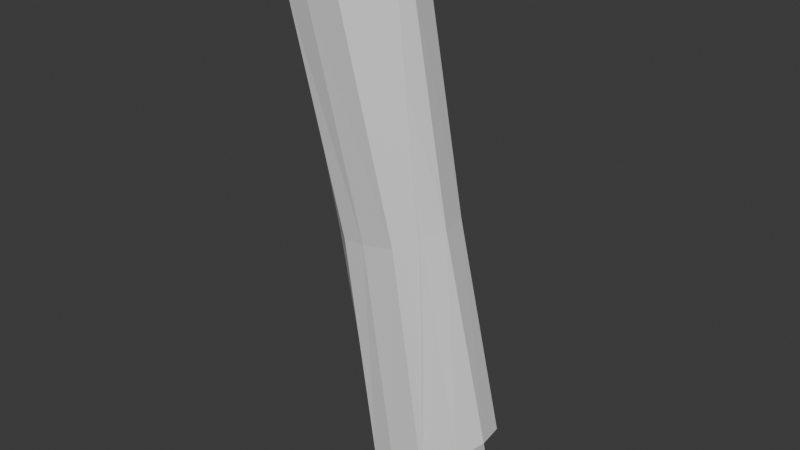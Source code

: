 # Source: Blueprint.blend  (saved by Blender 4.0.36; exported with 4.5.12 LTS)
import bpy
from mathutils import Matrix  # noqa: F401  (used for matrix-valued properties, if any)

bpy.ops.wm.read_factory_settings(use_empty=True)
scene = bpy.context.scene
scene.name = 'Scene'

# ---- collections
col_collection = bpy.data.collections.new('Collection'); scene.collection.children.link(col_collection)

# ---- world
world_world = bpy.data.worlds.new('World'); scene.world = world_world
world_world.use_nodes = True; world_world.node_tree.nodes.clear()
_N = world_world.node_tree.nodes; _L = world_world.node_tree.links
n0 = _N.new('ShaderNodeOutputWorld'); n0.name = 'World Output'; n0.location = (300, 300)
n1 = _N.new('ShaderNodeBackground'); n1.name = 'Background'; n1.location = (10, 300)
n1.inputs[0].default_value = (0.05088, 0.05088, 0.05088, 1.0)
_L.new(n1.outputs[0], n0.inputs[0])
n0.is_active_output = True
world_world.color = (0.05088, 0.05088, 0.05088)
world_world.use_sun_shadow = False
world_world.sun_shadow_jitter_overblur = 0.0

# ---- meshes
me_cylinder = bpy.data.meshes.new('Cylinder')
me_cylinder.from_pydata([(-5.46e-10, 0.4979, -0.001329), (-4.537e-10, 0.4303, 1.999), (0.2467, 0.4366, -0.001329), (0.1995, 0.3726, 1.999), (0.4273, 0.2693, -0.001329), (0.3456, 0.2151, 1.999), (0.4934, -0.01703, -0.001329), (0.3991, -7.667e-10, 1.999), (0.4097, -0.224, -0.001329), (0.3456, -0.2151, 1.999), (0.3188, -0.4878, -0.001329), (0.1995, -0.3726, 1.999), (-0.006051, -0.4771, -0.001329), (-4.537e-10, -0.4303, 1.999), (-0.2436, -0.4393, -0.001329), (-0.1995, -0.3726, 1.999), (-0.4273, -0.2975, -0.001329), (-0.3456, -0.2151, 1.999), (-0.4934, -0.01663, -0.001329), (-0.3991, -7.667e-10, 1.999), (-0.4273, 0.2693, -0.001329), (-0.3456, 0.2151, 1.999), (-0.2467, 0.4366, -0.001329), (-0.1995, 0.3726, 1.999), (0.2658, 0.4979, 2.005), (-4.537e-10, 0.57, 2.031), (0.4604, 0.2866, 1.999), (0.5316, -0.001225, 1.968), (0.4414, -0.2773, 1.99), (0.3289, -0.6105, 2.016), (-0.006519, -0.5932, 2.015), (-0.2625, -0.5324, 2.01), (-0.4604, -0.3041, 1.992), (-0.5316, -7.667e-10, 1.999), (-0.4604, 0.2866, 1.999), (-0.2658, 0.4979, 2.005), (0.09847, 0.1839, 2.297), (-1.604e-08, 0.2123, 2.297), (0.1706, 0.1062, 2.297), (0.1969, 1.604e-08, 2.297), (0.1706, -0.1062, 2.297), (0.09847, -0.1839, 2.297), (1.514e-08, -0.2123, 2.297), (-0.09847, -0.1839, 2.297), (-0.1706, -0.1062, 2.297), (-0.1969, -1.758e-08, 2.297), (-0.1706, 0.1062, 2.297), (-0.09847, 0.1839, 2.297), (0.1995, 0.3726, 2.297), (-4.537e-10, 0.4303, 2.297), (0.3456, 0.2151, 2.297), (0.3991, -0.002184, 2.304), (0.3456, -0.2153, 2.275), (0.1995, -0.3712, 2.253), (-4.537e-10, -0.4283, 2.245), (-0.1995, -0.3712, 2.253), (-0.3456, -0.2153, 2.275), (-0.3991, -0.002184, 2.304), (-0.3456, 0.2151, 2.297), (-0.1995, 0.3726, 2.297), (0.1011, 0.2179, 2.527), (0.002615, 0.2461, 2.531), (0.1732, 0.1408, 2.517), (0.1996, 0.03558, 2.503), (0.1732, -0.06966, 2.489), (0.1011, -0.1467, 2.478), (0.002615, -0.1749, 2.475), (-0.09586, -0.1467, 2.478), (-0.1679, -0.06966, 2.489), (-0.1943, 0.03558, 2.503), (-0.1679, 0.1408, 2.517), (-0.09586, 0.2179, 2.527)], [], [(0, 25, 24, 2), (2, 24, 26, 4), (4, 26, 27, 6), (6, 27, 28, 8), (8, 28, 29, 10), (10, 29, 30, 12), (12, 30, 31, 14), (14, 31, 32, 16), (16, 32, 33, 18), (18, 33, 34, 20), (13, 11, 53, 54), (20, 34, 35, 22), (22, 35, 25, 0), (1, 3, 24, 25), (3, 5, 26, 24), (5, 7, 27, 26), (7, 9, 28, 27), (9, 11, 29, 28), (11, 13, 30, 29), (13, 15, 31, 30), (15, 17, 32, 31), (17, 19, 33, 32), (19, 21, 34, 33), (21, 23, 35, 34), (23, 1, 25, 35), (44, 43, 67, 68), (7, 5, 50, 51), (21, 19, 57, 58), (15, 13, 54, 55), (9, 7, 51, 52), (23, 21, 58, 59), (3, 1, 49, 48), (17, 15, 55, 56), (11, 9, 52, 53), (1, 23, 59, 49), (5, 3, 48, 50), (19, 17, 56, 57), (37, 36, 48, 49), (36, 38, 50, 48), (38, 39, 51, 50), (39, 40, 52, 51), (40, 41, 53, 52), (41, 42, 54, 53), (42, 43, 55, 54), (43, 44, 56, 55), (44, 45, 57, 56), (45, 46, 58, 57), (46, 47, 59, 58), (47, 37, 49, 59), (60, 61, 71, 70, 69, 68, 67, 66, 65, 64, 63, 62), (41, 40, 64, 65), (37, 47, 71, 61), (38, 36, 60, 62), (45, 44, 68, 69), (42, 41, 65, 66), (39, 38, 62, 63), (46, 45, 69, 70), (43, 42, 66, 67), (40, 39, 63, 64), (47, 46, 70, 71), (36, 37, 61, 60)])
_uv = me_cylinder.uv_layers.new(name='UVMap')
_uv.uv.foreach_set('vector', [1.0, 0.5, 1.0, 1.0, 0.9167, 1.0, 0.9167, 0.5, 0.9167, 0.5, 0.9167, 1.0, 0.8333, 1.0, 0.8333, 0.5, 0.8333, 0.5, 0.8333, 1.0, 0.75, 1.0, 0.75, 0.5, 0.75, 0.5, 0.75, 1.0, 0.6667, 1.0, 0.6667, 0.5, 0.6667, 0.5, 0.6667, 1.0, 0.5833, 1.0, 0.5833, 0.5, 0.5833, 0.5, 0.5833, 1.0, 0.5, 1.0, 0.5, 0.5, 0.5, 0.5, 0.5, 1.0, 0.4167, 1.0, 0.4167, 0.5, 0.4167, 0.5, 0.4167, 1.0, 0.3333, 1.0, 0.3333, 0.5, 0.3333, 0.5, 0.3333, 1.0, 0.25, 1.0, 0.25, 0.5, 0.25, 0.5, 0.25, 1.0, 0.1667, 1.0, 0.1667, 0.5, 0.25, 0.06982, 0.3401, 0.09396, 0.3401, 0.09396, 0.25, 0.06982, 0.1667, 0.5, 0.1667, 1.0, 0.08333, 1.0, 0.08333, 0.5, 0.08333, 0.5, 0.08333, 1.0, 7.451e-08, 1.0, 7.451e-08, 0.5, 0.25, 0.4302, 0.3401, 0.406, 0.37, 0.4578, 0.25, 0.49, 0.3401, 0.406, 0.406, 0.3401, 0.4578, 0.37, 0.37, 0.4578, 0.406, 0.3401, 0.4302, 0.25, 0.49, 0.25, 0.4578, 0.37, 0.4302, 0.25, 0.406, 0.1599, 0.4578, 0.13, 0.49, 0.25, 0.406, 0.1599, 0.3401, 0.09396, 0.37, 0.04215, 0.4578, 0.13, 0.3401, 0.09396, 0.25, 0.06982, 0.25, 0.01, 0.37, 0.04215, 0.25, 0.06982, 0.1599, 0.09396, 0.13, 0.04215, 0.25, 0.01, 0.1599, 0.09396, 0.09396, 0.1599, 0.04215, 0.13, 0.13, 0.04215, 0.09396, 0.1599, 0.06982, 0.25, 0.01, 0.25, 0.04215, 0.13, 0.06982, 0.25, 0.09396, 0.3401, 0.04215, 0.37, 0.01, 0.25, 0.09396, 0.3401, 0.1599, 0.406, 0.13, 0.4578, 0.04215, 0.37, 0.1599, 0.406, 0.25, 0.4302, 0.25, 0.49, 0.13, 0.4578, 0.173, 0.2055, 0.2055, 0.173, 0.2055, 0.173, 0.173, 0.2055, 0.4302, 0.25, 0.406, 0.3401, 0.406, 0.3401, 0.4302, 0.25, 0.09396, 0.3401, 0.06982, 0.25, 0.06982, 0.25, 0.09396, 0.3401, 0.1599, 0.09396, 0.25, 0.06982, 0.25, 0.06982, 0.1599, 0.09396, 0.406, 0.1599, 0.4302, 0.25, 0.4302, 0.25, 0.406, 0.1599, 0.1599, 0.406, 0.09396, 0.3401, 0.09396, 0.3401, 0.1599, 0.406, 0.3401, 0.406, 0.25, 0.4302, 0.25, 0.4302, 0.3401, 0.406, 0.09396, 0.1599, 0.1599, 0.09396, 0.1599, 0.09396, 0.09396, 0.1599, 0.3401, 0.09396, 0.406, 0.1599, 0.406, 0.1599, 0.3401, 0.09396, 0.25, 0.4302, 0.1599, 0.406, 0.1599, 0.406, 0.25, 0.4302, 0.406, 0.3401, 0.3401, 0.406, 0.3401, 0.406, 0.406, 0.3401, 0.06982, 0.25, 0.09396, 0.1599, 0.09396, 0.1599, 0.06982, 0.25, 0.25, 0.3389, 0.2945, 0.327, 0.3401, 0.406, 0.25, 0.4302, 0.2945, 0.327, 0.327, 0.2945, 0.406, 0.3401, 0.3401, 0.406, 0.327, 0.2945, 0.3389, 0.25, 0.4302, 0.25, 0.406, 0.3401, 0.3389, 0.25, 0.327, 0.2055, 0.406, 0.1599, 0.4302, 0.25, 0.327, 0.2055, 0.2945, 0.173, 0.3401, 0.09396, 0.406, 0.1599, 0.2945, 0.173, 0.25, 0.1611, 0.25, 0.06982, 0.3401, 0.09396, 0.25, 0.1611, 0.2055, 0.173, 0.1599, 0.09396, 0.25, 0.06982, 0.2055, 0.173, 0.173, 0.2055, 0.09396, 0.1599, 0.1599, 0.09396, 0.173, 0.2055, 0.1611, 0.25, 0.06982, 0.25, 0.09396, 0.1599, 0.1611, 0.25, 0.173, 0.2945, 0.09396, 0.3401, 0.06982, 0.25, 0.173, 0.2945, 0.2055, 0.327, 0.1599, 0.406, 0.09396, 0.3401, 0.2055, 0.327, 0.25, 0.3389, 0.25, 0.4302, 0.1599, 0.406, 0.2945, 0.327, 0.25, 0.3389, 0.2055, 0.327, 0.173, 0.2945, 0.1611, 0.25, 0.173, 0.2055, 0.2055, 0.173, 0.25, 0.1611, 0.2945, 0.173, 0.327, 0.2055, 0.3389, 0.25, 0.327, 0.2945, 0.2945, 0.173, 0.327, 0.2055, 0.327, 0.2055, 0.2945, 0.173, 0.25, 0.3389, 0.2055, 0.327, 0.2055, 0.327, 0.25, 0.3389, 0.327, 0.2945, 0.2945, 0.327, 0.2945, 0.327, 0.327, 0.2945, 0.1611, 0.25, 0.173, 0.2055, 0.173, 0.2055, 0.1611, 0.25, 0.25, 0.1611, 0.2945, 0.173, 0.2945, 0.173, 0.25, 0.1611, 0.3389, 0.25, 0.327, 0.2945, 0.327, 0.2945, 0.3389, 0.25, 0.173, 0.2945, 0.1611, 0.25, 0.1611, 0.25, 0.173, 0.2945, 0.2055, 0.173, 0.25, 0.1611, 0.25, 0.1611, 0.2055, 0.173, 0.327, 0.2055, 0.3389, 0.25, 0.3389, 0.25, 0.327, 0.2055, 0.2055, 0.327, 0.173, 0.2945, 0.173, 0.2945, 0.2055, 0.327, 0.2945, 0.327, 0.25, 0.3389, 0.25, 0.3389, 0.2945, 0.327])
me_cylinder.update()
me_cylinder_001 = bpy.data.meshes.new('Cylinder.001')
me_cylinder_001.from_pydata([(0.3188, -0.4878, -0.001329), (0.3289, -0.6105, 2.016), (0.5585, -0.4413, 0.006333), (0.6389, -0.2959, 2.042), (0.329, -0.6104, -2.025), (0.4951, -0.5288, -0.8719)], [], [(2, 3, 1, 0), (2, 0, 4, 5)])
me_cylinder_001.polygons.foreach_set('use_smooth', [True] * 2)
_uv = me_cylinder_001.uv_layers.new(name='UVMap')
_uv.uv.foreach_set('vector', [0.5833, 0.5, 0.5833, 1.0, 0.5, 1.0, 0.5, 0.5, 0.5833, 0.5, 0.5, 0.5, 0.5, 0.5, 0.5833, 0.5])
me_cylinder_001.update()

# ---- objects
ob_cylinder = bpy.data.objects.new('Cylinder', me_cylinder)
ob_cylinder_001 = bpy.data.objects.new('Cylinder.001', me_cylinder_001)

# ---- transforms, parenting, visibility, modifiers, constraints
ob_cylinder.location = (0.0, 0.0, 0.0)
ob_cylinder.rotation_euler = (0.0, -0.206, 6.283)
_m = ob_cylinder.modifiers.new('Mirror', 'MIRROR')
_m.use_axis = (False, False, True)
ob_cylinder_001.location = (0.0, 0.0, 0.0)
ob_cylinder_001.rotation_euler = (0.0, -0.206, 6.283)

# ---- collection membership
col_collection.objects.link(ob_cylinder)
col_collection.objects.link(ob_cylinder_001)

# ---- scene / render settings (as saved in the file)
scene.frame_start = 1; scene.frame_end = 250; scene.frame_set(94)
scene.render.engine = 'BLENDER_EEVEE_NEXT'
scene.cycles.sampling_pattern = 'TABULATED_SOBOL'
bpy.context.view_layer.update()

# ---- added for rendering (the .blend has no active camera and no usable light): camera, sun
cam_auto = bpy.data.cameras.new('AutoCamera')
cam_auto.lens = 50.0
cam_auto.sensor_width = 36.0
cam_auto.clip_end = 1000.0
ob_auto_camera = bpy.data.objects.new('AutoCamera', cam_auto)
scene.collection.objects.link(ob_auto_camera)
ob_auto_camera.location = (5.27179, -6.34537, 4.21675)
ob_auto_camera.rotation_euler = (1.09748, -7.21219e-08, 0.694738)
scene.camera = ob_auto_camera
light_auto_sun = bpy.data.lights.new('AutoSun', 'SUN')
light_auto_sun.energy = 3.0
light_auto_sun.angle = 0.0523599
ob_auto_sun = bpy.data.objects.new('AutoSun', light_auto_sun)
scene.collection.objects.link(ob_auto_sun)
ob_auto_sun.rotation_euler = (0.872665, 0.174533, 0.523599)
bpy.context.view_layer.update()
